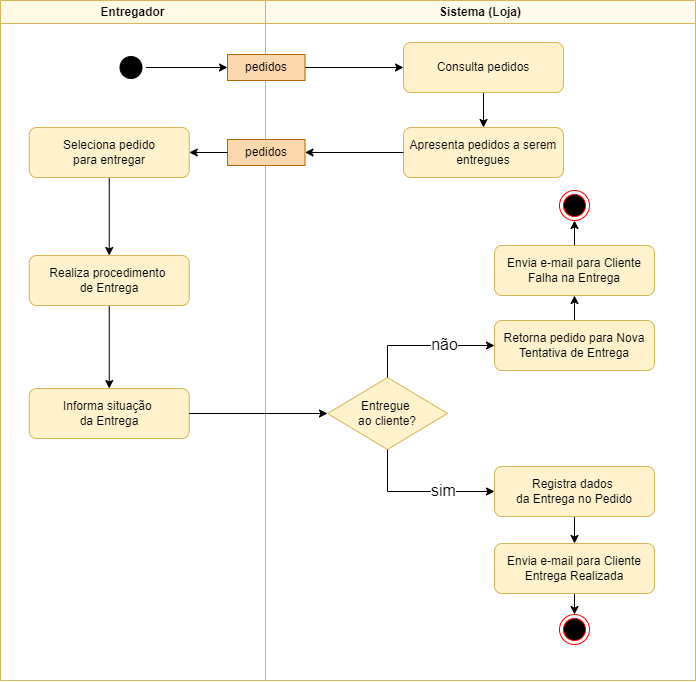

The diagram above was exported from draw.io. Its source (the exported page's mxGraphModel, read from the mxfile embedded in the PNG):
<mxGraphModel dx="1143" dy="737" grid="0" gridSize="1" guides="1" tooltips="1" connect="1" arrows="1" fold="1" page="1" pageScale="1" pageWidth="1169" pageHeight="826" background="none" math="0" shadow="0">
  <root>
    <mxCell id="0" />
    <mxCell id="1" parent="0" />
    <mxCell id="xJlCEwkqfKeNoI52nx2s-5" value="Entregador" style="swimlane;whiteSpace=wrap;fillColor=light-dark(#fff9e5, #281d00);strokeColor=#d6b656;" vertex="1" parent="1">
      <mxGeometry x="115" y="128" width="265" height="680" as="geometry" />
    </mxCell>
    <mxCell id="xJlCEwkqfKeNoI52nx2s-6" value="" style="edgeStyle=orthogonalEdgeStyle;rounded=0;orthogonalLoop=1;jettySize=auto;html=1;" edge="1" parent="xJlCEwkqfKeNoI52nx2s-5" source="xJlCEwkqfKeNoI52nx2s-7" target="xJlCEwkqfKeNoI52nx2s-9">
      <mxGeometry relative="1" as="geometry" />
    </mxCell>
    <mxCell id="xJlCEwkqfKeNoI52nx2s-7" value="Seleciona pedido&lt;div&gt;para entregar&lt;/div&gt;" style="rounded=1;whiteSpace=wrap;html=1;fillColor=#fff2cc;strokeColor=#d6b656;imageWidth=20;" vertex="1" parent="xJlCEwkqfKeNoI52nx2s-5">
      <mxGeometry x="28.75" y="127" width="160" height="50" as="geometry" />
    </mxCell>
    <mxCell id="xJlCEwkqfKeNoI52nx2s-8" value="" style="edgeStyle=orthogonalEdgeStyle;rounded=0;orthogonalLoop=1;jettySize=auto;html=1;" edge="1" parent="xJlCEwkqfKeNoI52nx2s-5" source="xJlCEwkqfKeNoI52nx2s-9" target="xJlCEwkqfKeNoI52nx2s-10">
      <mxGeometry relative="1" as="geometry" />
    </mxCell>
    <mxCell id="xJlCEwkqfKeNoI52nx2s-9" value="Realiza procedimento&amp;nbsp;&lt;div&gt;de Entrega&lt;/div&gt;" style="rounded=1;whiteSpace=wrap;html=1;fillColor=#fff2cc;strokeColor=#d6b656;" vertex="1" parent="xJlCEwkqfKeNoI52nx2s-5">
      <mxGeometry x="28.75" y="255" width="160" height="50" as="geometry" />
    </mxCell>
    <mxCell id="xJlCEwkqfKeNoI52nx2s-10" value="Informa situação&amp;nbsp;&lt;div&gt;da Entrega&lt;/div&gt;" style="rounded=1;whiteSpace=wrap;html=1;fillColor=#fff2cc;strokeColor=#d6b656;" vertex="1" parent="xJlCEwkqfKeNoI52nx2s-5">
      <mxGeometry x="28.75" y="388" width="160" height="50" as="geometry" />
    </mxCell>
    <mxCell id="xJlCEwkqfKeNoI52nx2s-13" value="" style="ellipse;shape=startState;fillColor=#000000;strokeColor=light-dark(#000000, #ff9090);" vertex="1" parent="xJlCEwkqfKeNoI52nx2s-5">
      <mxGeometry x="115.5" y="52" width="30" height="30" as="geometry" />
    </mxCell>
    <mxCell id="xJlCEwkqfKeNoI52nx2s-15" value="Sistema (Loja)" style="swimlane;whiteSpace=wrap;fillColor=light-dark(#fffaeb, #281d00);strokeColor=#d6b656;" vertex="1" parent="1">
      <mxGeometry x="380" y="128" width="430" height="680" as="geometry" />
    </mxCell>
    <mxCell id="xJlCEwkqfKeNoI52nx2s-16" value="" style="edgeStyle=orthogonalEdgeStyle;rounded=0;orthogonalLoop=1;jettySize=auto;html=1;exitX=0.5;exitY=1;exitDx=0;exitDy=0;" edge="1" parent="xJlCEwkqfKeNoI52nx2s-15" source="xJlCEwkqfKeNoI52nx2s-17" target="xJlCEwkqfKeNoI52nx2s-18">
      <mxGeometry relative="1" as="geometry">
        <mxPoint x="218" y="99.99999999999989" as="sourcePoint" />
      </mxGeometry>
    </mxCell>
    <mxCell id="xJlCEwkqfKeNoI52nx2s-17" value="Consulta pedidos" style="rounded=1;whiteSpace=wrap;html=1;fillColor=#fff2cc;strokeColor=#d6b656;" vertex="1" parent="xJlCEwkqfKeNoI52nx2s-15">
      <mxGeometry x="138" y="42" width="160" height="50" as="geometry" />
    </mxCell>
    <mxCell id="xJlCEwkqfKeNoI52nx2s-18" value="Apresenta pedidos a serem entregues" style="rounded=1;whiteSpace=wrap;html=1;fillColor=#fff2cc;strokeColor=#d6b656;" vertex="1" parent="xJlCEwkqfKeNoI52nx2s-15">
      <mxGeometry x="138" y="127" width="160" height="50" as="geometry" />
    </mxCell>
    <mxCell id="xJlCEwkqfKeNoI52nx2s-19" value="" style="edgeStyle=orthogonalEdgeStyle;rounded=0;orthogonalLoop=1;jettySize=auto;html=1;" edge="1" parent="xJlCEwkqfKeNoI52nx2s-15" source="xJlCEwkqfKeNoI52nx2s-20" target="xJlCEwkqfKeNoI52nx2s-22">
      <mxGeometry relative="1" as="geometry" />
    </mxCell>
    <mxCell id="xJlCEwkqfKeNoI52nx2s-20" value="Registra dados&amp;nbsp;&lt;div&gt;da Entrega no Pedido&lt;/div&gt;" style="rounded=1;whiteSpace=wrap;html=1;fillColor=#fff2cc;strokeColor=#d6b656;" vertex="1" parent="xJlCEwkqfKeNoI52nx2s-15">
      <mxGeometry x="229" y="466" width="160" height="50" as="geometry" />
    </mxCell>
    <mxCell id="xJlCEwkqfKeNoI52nx2s-21" value="" style="edgeStyle=orthogonalEdgeStyle;rounded=0;orthogonalLoop=1;jettySize=auto;html=1;" edge="1" parent="xJlCEwkqfKeNoI52nx2s-15" source="xJlCEwkqfKeNoI52nx2s-22" target="xJlCEwkqfKeNoI52nx2s-26">
      <mxGeometry relative="1" as="geometry" />
    </mxCell>
    <mxCell id="xJlCEwkqfKeNoI52nx2s-22" value="&lt;div&gt;Envia e-mail para Cliente&lt;/div&gt;&lt;div&gt;Entrega Realizada&lt;/div&gt;" style="rounded=1;whiteSpace=wrap;html=1;fillColor=#fff2cc;strokeColor=#d6b656;" vertex="1" parent="xJlCEwkqfKeNoI52nx2s-15">
      <mxGeometry x="229" y="543" width="160" height="50" as="geometry" />
    </mxCell>
    <mxCell id="xJlCEwkqfKeNoI52nx2s-23" value="" style="edgeStyle=orthogonalEdgeStyle;rounded=0;orthogonalLoop=1;jettySize=auto;html=1;" edge="1" parent="xJlCEwkqfKeNoI52nx2s-15" source="xJlCEwkqfKeNoI52nx2s-24" target="xJlCEwkqfKeNoI52nx2s-39">
      <mxGeometry relative="1" as="geometry" />
    </mxCell>
    <mxCell id="xJlCEwkqfKeNoI52nx2s-24" value="Retorna pedido para Nova Tentativa de Entrega" style="rounded=1;whiteSpace=wrap;html=1;fillColor=#fff2cc;strokeColor=#d6b656;" vertex="1" parent="xJlCEwkqfKeNoI52nx2s-15">
      <mxGeometry x="229" y="320" width="160" height="50" as="geometry" />
    </mxCell>
    <mxCell id="xJlCEwkqfKeNoI52nx2s-25" value="" style="ellipse;html=1;shape=endState;fillColor=#000000;strokeColor=#ff0000;" vertex="1" parent="xJlCEwkqfKeNoI52nx2s-15">
      <mxGeometry x="294" y="190" width="30" height="30" as="geometry" />
    </mxCell>
    <mxCell id="xJlCEwkqfKeNoI52nx2s-26" value="" style="ellipse;html=1;shape=endState;fillColor=#000000;strokeColor=#ff0000;" vertex="1" parent="xJlCEwkqfKeNoI52nx2s-15">
      <mxGeometry x="294" y="614" width="30" height="30" as="geometry" />
    </mxCell>
    <mxCell id="xJlCEwkqfKeNoI52nx2s-27" value="" style="edgeStyle=orthogonalEdgeStyle;rounded=0;orthogonalLoop=1;jettySize=auto;html=1;" edge="1" parent="xJlCEwkqfKeNoI52nx2s-15" source="xJlCEwkqfKeNoI52nx2s-28" target="xJlCEwkqfKeNoI52nx2s-17">
      <mxGeometry relative="1" as="geometry" />
    </mxCell>
    <mxCell id="xJlCEwkqfKeNoI52nx2s-28" value="pedidos" style="rounded=0;whiteSpace=wrap;html=1;fillColor=#fad7ac;strokeColor=#b46504;" vertex="1" parent="xJlCEwkqfKeNoI52nx2s-15">
      <mxGeometry x="-38" y="54" width="77.5" height="26" as="geometry" />
    </mxCell>
    <mxCell id="xJlCEwkqfKeNoI52nx2s-29" value="pedidos" style="rounded=0;whiteSpace=wrap;html=1;fillColor=#fad7ac;strokeColor=#b46504;" vertex="1" parent="xJlCEwkqfKeNoI52nx2s-15">
      <mxGeometry x="-38" y="139" width="77.5" height="26" as="geometry" />
    </mxCell>
    <mxCell id="xJlCEwkqfKeNoI52nx2s-30" value="" style="edgeStyle=orthogonalEdgeStyle;rounded=0;orthogonalLoop=1;jettySize=auto;html=1;entryX=1;entryY=0.5;entryDx=0;entryDy=0;" edge="1" parent="xJlCEwkqfKeNoI52nx2s-15" source="xJlCEwkqfKeNoI52nx2s-18" target="xJlCEwkqfKeNoI52nx2s-29">
      <mxGeometry relative="1" as="geometry">
        <mxPoint x="99.5" y="152" as="targetPoint" />
      </mxGeometry>
    </mxCell>
    <mxCell id="xJlCEwkqfKeNoI52nx2s-31" value="Entregue&amp;nbsp;&lt;div&gt;ao cliente?&lt;/div&gt;" style="rhombus;whiteSpace=wrap;html=1;fillColor=#fff2cc;strokeColor=#d6b656;" vertex="1" parent="xJlCEwkqfKeNoI52nx2s-15">
      <mxGeometry x="62" y="377" width="120" height="72" as="geometry" />
    </mxCell>
    <mxCell id="xJlCEwkqfKeNoI52nx2s-32" style="edgeStyle=orthogonalEdgeStyle;rounded=0;orthogonalLoop=1;jettySize=auto;html=1;exitX=0.5;exitY=1;exitDx=0;exitDy=0;entryX=0;entryY=0.5;entryDx=0;entryDy=0;" edge="1" parent="xJlCEwkqfKeNoI52nx2s-15" source="xJlCEwkqfKeNoI52nx2s-31" target="xJlCEwkqfKeNoI52nx2s-20">
      <mxGeometry relative="1" as="geometry" />
    </mxCell>
    <mxCell id="xJlCEwkqfKeNoI52nx2s-33" value="sim" style="edgeLabel;align=center;verticalAlign=middle;resizable=0;points=[];spacingLeft=0;spacingBottom=2;spacingRight=2;spacingTop=-5;spacing=0;html=1;fontSize=16;" vertex="1" connectable="0" parent="xJlCEwkqfKeNoI52nx2s-32">
      <mxGeometry x="-0.1126" y="-2" relative="1" as="geometry">
        <mxPoint x="33" as="offset" />
      </mxGeometry>
    </mxCell>
    <mxCell id="xJlCEwkqfKeNoI52nx2s-34" style="edgeStyle=orthogonalEdgeStyle;rounded=0;orthogonalLoop=1;jettySize=auto;html=1;exitX=0.5;exitY=0;exitDx=0;exitDy=0;entryX=0;entryY=0.5;entryDx=0;entryDy=0;" edge="1" parent="xJlCEwkqfKeNoI52nx2s-15" source="xJlCEwkqfKeNoI52nx2s-31" target="xJlCEwkqfKeNoI52nx2s-24">
      <mxGeometry relative="1" as="geometry" />
    </mxCell>
    <mxCell id="xJlCEwkqfKeNoI52nx2s-35" value="não" style="edgeLabel;html=1;align=center;verticalAlign=middle;resizable=0;points=[];fontSize=16;spacingTop=-6;" vertex="1" connectable="0" parent="xJlCEwkqfKeNoI52nx2s-34">
      <mxGeometry x="0.0706" y="-2" relative="1" as="geometry">
        <mxPoint x="14" as="offset" />
      </mxGeometry>
    </mxCell>
    <mxCell id="xJlCEwkqfKeNoI52nx2s-38" value="" style="edgeStyle=orthogonalEdgeStyle;rounded=0;orthogonalLoop=1;jettySize=auto;html=1;" edge="1" parent="xJlCEwkqfKeNoI52nx2s-15" source="xJlCEwkqfKeNoI52nx2s-39" target="xJlCEwkqfKeNoI52nx2s-25">
      <mxGeometry relative="1" as="geometry" />
    </mxCell>
    <mxCell id="xJlCEwkqfKeNoI52nx2s-39" value="&lt;div&gt;Envia e-mail para Cliente&lt;/div&gt;&lt;div&gt;Falha na Entrega&lt;/div&gt;" style="rounded=1;whiteSpace=wrap;html=1;fillColor=#fff2cc;strokeColor=#d6b656;" vertex="1" parent="xJlCEwkqfKeNoI52nx2s-15">
      <mxGeometry x="229" y="245" width="160" height="50" as="geometry" />
    </mxCell>
    <mxCell id="xJlCEwkqfKeNoI52nx2s-41" value="" style="edgeStyle=orthogonalEdgeStyle;rounded=0;orthogonalLoop=1;jettySize=auto;html=1;entryX=0;entryY=0.5;entryDx=0;entryDy=0;" edge="1" parent="1" source="xJlCEwkqfKeNoI52nx2s-13" target="xJlCEwkqfKeNoI52nx2s-28">
      <mxGeometry relative="1" as="geometry">
        <mxPoint x="435.5" y="195" as="sourcePoint" />
        <mxPoint x="341" y="195" as="targetPoint" />
      </mxGeometry>
    </mxCell>
    <mxCell id="xJlCEwkqfKeNoI52nx2s-42" value="" style="edgeStyle=orthogonalEdgeStyle;rounded=0;orthogonalLoop=1;jettySize=auto;html=1;" edge="1" parent="1" source="xJlCEwkqfKeNoI52nx2s-29" target="xJlCEwkqfKeNoI52nx2s-7">
      <mxGeometry relative="1" as="geometry" />
    </mxCell>
    <mxCell id="xJlCEwkqfKeNoI52nx2s-43" value="" style="edgeStyle=orthogonalEdgeStyle;rounded=0;orthogonalLoop=1;jettySize=auto;html=1;" edge="1" parent="1" source="xJlCEwkqfKeNoI52nx2s-10" target="xJlCEwkqfKeNoI52nx2s-31">
      <mxGeometry relative="1" as="geometry" />
    </mxCell>
  </root>
</mxGraphModel>